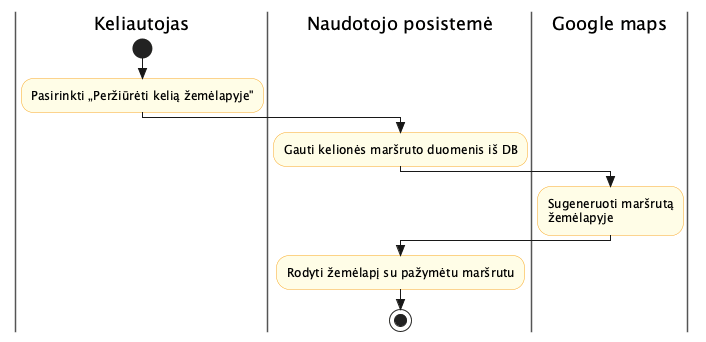

The diagram above was rendered by PlantUML. Its source (embedded in the PNG):
@startuml activity_Peržiūrėti_kelią_žemėlapy
skinparam style strictuml
skinparam swimlane {
  BorderColor #555
}
skinparam activity {
  BackgroundColor #FFFDE7
  BorderColor #F9A825
  DiamondBackgroundColor #E3F2FD
  DiamondBorderColor #1565C0
}

|Keliautojas|
start
:Pasirinkti „Peržiūrėti kelią žemėlapyje";
|Naudotojo posistemė|
:Gauti kelionės maršruto duomenis iš DB;
|Google maps|
:Sugeneruoti maršrutą
žemėlapyje;
|Naudotojo posistemė|
:Rodyti žemėlapį su pažymėtu maršrutu;
stop

@enduml